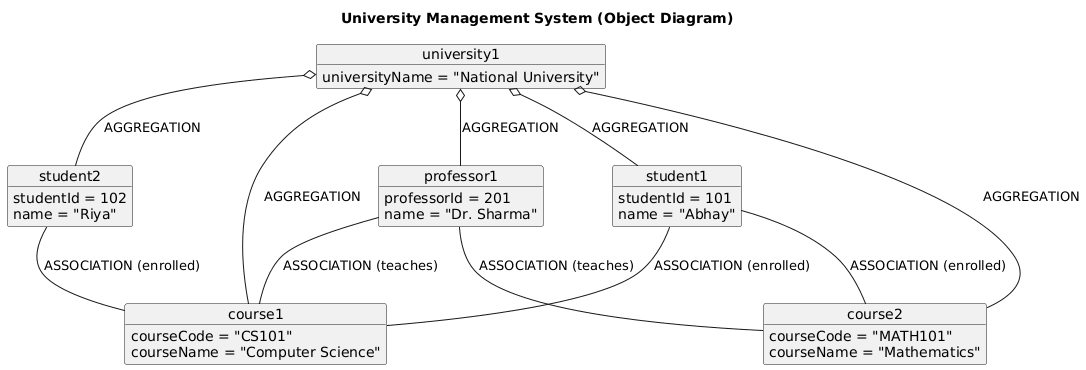

The diagram above was rendered by PlantUML. Its source (embedded in the PNG):
@startuml
title University Management System (Object Diagram)

object university1 {
    universityName = "National University"
}

object student1 {
    studentId = 101
    name = "Abhay"
}

object student2 {
    studentId = 102
    name = "Riya"
}

object professor1 {
    professorId = 201
    name = "Dr. Sharma"
}

object course1 {
    courseCode = "CS101"
    courseName = "Computer Science"
}

object course2 {
    courseCode = "MATH101"
    courseName = "Mathematics"
}

' ========== OBJECT RELATIONSHIPS ==========

university1 o-- student1 : AGGREGATION
university1 o-- student2 : AGGREGATION

university1 o-- professor1 : AGGREGATION

university1 o-- course1 : AGGREGATION
university1 o-- course2 : AGGREGATION

student1 -- course1 : ASSOCIATION (enrolled)
student1 -- course2 : ASSOCIATION (enrolled)
student2 -- course1 : ASSOCIATION (enrolled)

professor1 -- course1 : ASSOCIATION (teaches)
professor1 -- course2 : ASSOCIATION (teaches)
@enduml